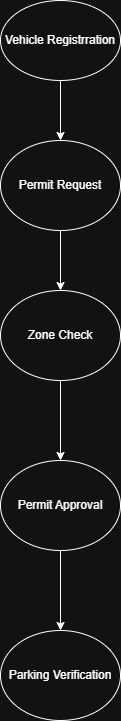

The diagram above was exported from draw.io. Its source (the exported page's mxGraphModel, read from the mxfile embedded in the PNG):
<mxGraphModel dx="1414" dy="743" grid="1" gridSize="10" guides="1" tooltips="1" connect="1" arrows="1" fold="1" page="1" pageScale="1" pageWidth="850" pageHeight="1100" math="0" shadow="0">
  <root>
    <mxCell id="0" />
    <mxCell id="1" parent="0" />
    <mxCell id="KYll9--FgziYbD4ledZY-2" edge="1" parent="1" source="KYll9--FgziYbD4ledZY-1" style="edgeStyle=orthogonalEdgeStyle;rounded=0;orthogonalLoop=1;jettySize=auto;html=1;" target="KYll9--FgziYbD4ledZY-3">
      <mxGeometry relative="1" as="geometry">
        <mxPoint x="400" y="180" as="targetPoint" />
      </mxGeometry>
    </mxCell>
    <mxCell id="KYll9--FgziYbD4ledZY-1" parent="1" style="ellipse;whiteSpace=wrap;html=1;" value="Vehicle Registrration" vertex="1">
      <mxGeometry height="80" width="120" x="340" y="50" as="geometry" />
    </mxCell>
    <mxCell id="KYll9--FgziYbD4ledZY-6" edge="1" parent="1" source="KYll9--FgziYbD4ledZY-3" style="edgeStyle=orthogonalEdgeStyle;rounded=0;orthogonalLoop=1;jettySize=auto;html=1;" target="KYll9--FgziYbD4ledZY-5" value="">
      <mxGeometry relative="1" as="geometry" />
    </mxCell>
    <mxCell id="KYll9--FgziYbD4ledZY-3" parent="1" style="ellipse;whiteSpace=wrap;html=1;" value="Permit Request" vertex="1">
      <mxGeometry height="90" width="120" x="340" y="190" as="geometry" />
    </mxCell>
    <mxCell id="KYll9--FgziYbD4ledZY-8" edge="1" parent="1" source="KYll9--FgziYbD4ledZY-5" style="edgeStyle=orthogonalEdgeStyle;rounded=0;orthogonalLoop=1;jettySize=auto;html=1;" target="KYll9--FgziYbD4ledZY-7" value="">
      <mxGeometry relative="1" as="geometry" />
    </mxCell>
    <mxCell id="KYll9--FgziYbD4ledZY-5" parent="1" style="ellipse;whiteSpace=wrap;html=1;" value="Zone Check" vertex="1">
      <mxGeometry height="90" width="120" x="340" y="340" as="geometry" />
    </mxCell>
    <mxCell id="KYll9--FgziYbD4ledZY-10" edge="1" parent="1" source="KYll9--FgziYbD4ledZY-7" style="edgeStyle=orthogonalEdgeStyle;rounded=0;orthogonalLoop=1;jettySize=auto;html=1;" target="KYll9--FgziYbD4ledZY-9" value="">
      <mxGeometry relative="1" as="geometry" />
    </mxCell>
    <mxCell id="KYll9--FgziYbD4ledZY-7" parent="1" style="ellipse;whiteSpace=wrap;html=1;" value="Permit Approval" vertex="1">
      <mxGeometry height="90" width="120" x="340" y="510" as="geometry" />
    </mxCell>
    <mxCell id="KYll9--FgziYbD4ledZY-9" parent="1" style="ellipse;whiteSpace=wrap;html=1;" value="Parking Verification" vertex="1">
      <mxGeometry height="90" width="120" x="340" y="680" as="geometry" />
    </mxCell>
  </root>
</mxGraphModel>